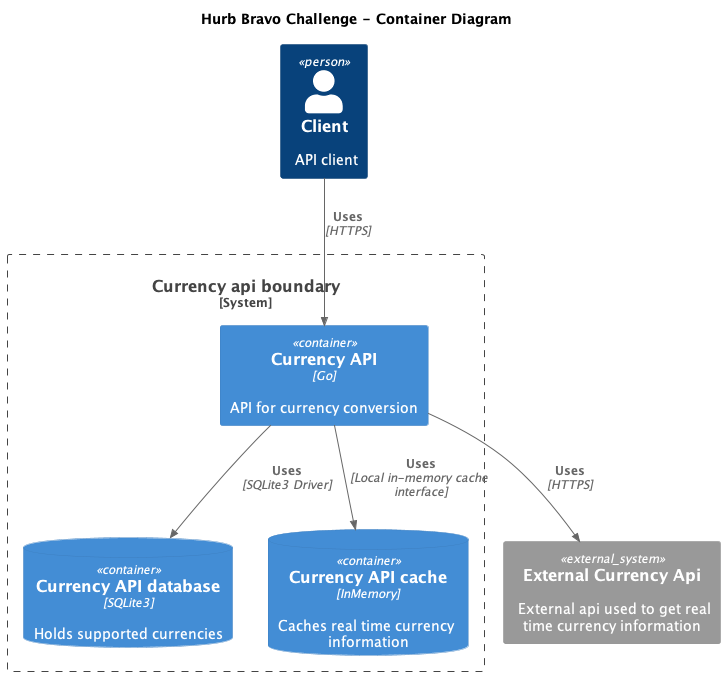

The diagram above was rendered by PlantUML. Its source (embedded in the PNG):
@startuml "Hurb Bravo Challenge - Container Diagram"

title "Hurb Bravo Challenge - Container Diagram"

!include https://raw.githubusercontent.com/plantuml-stdlib/C4-PlantUML/master/C4_Container.puml


Person(client,"Client", "API client")
System_Ext(currency_external_api, "External Currency Api", "External api used to get real time currency information")

System_Boundary(currency_api_boundarym, "Currency api boundary") {
    Container(currency_api, "Currency API", "Go", "API for currency conversion")
    ContainerDb(currency_api_db, "Currency API database", "SQLite3", "Holds supported currencies")
    ContainerDb(currency_api_cache, "Currency API cache", "InMemory", "Caches real time currency information")
}


Rel(client, currency_api, "Uses", "HTTPS")
Rel(currency_api, currency_api_db, "Uses", "SQLite3 Driver")
Rel(currency_api, currency_api_cache, "Uses", "Local in-memory cache interface")
Rel(currency_api, currency_external_api, "Uses", "HTTPS")

@enduml